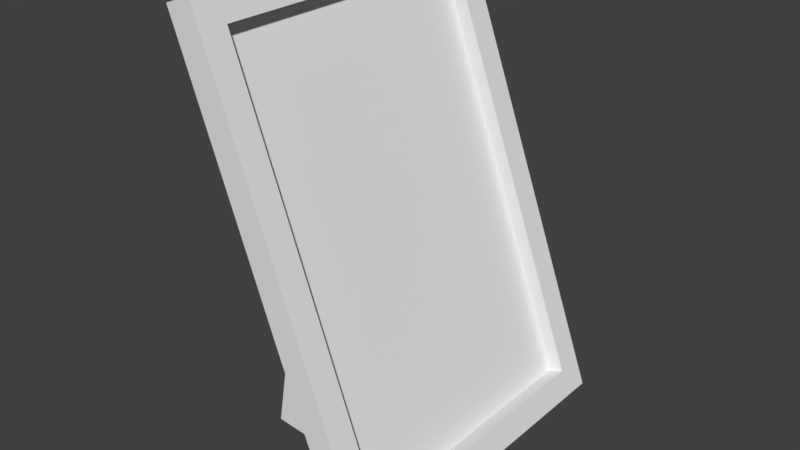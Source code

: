 # Source: Picture.blend  (saved by Blender 2.80.75; exported with 4.5.12 LTS)
import bpy
from mathutils import Matrix  # noqa: F401  (used for matrix-valued properties, if any)

bpy.ops.wm.read_factory_settings(use_empty=True)
scene = bpy.context.scene
scene.name = 'Scene'

# ---- collections
col_collection_1 = bpy.data.collections.new('Collection 1'); scene.collection.children.link(col_collection_1)

# ---- materials (node trees are filled in below, after node groups)
mat_image = bpy.data.materials.new('Image')
mat_image.alpha_threshold = 0.0
mat_image.use_transparent_shadow = False
mat_image.roughness = 0.5
mat_frame = bpy.data.materials.new('Frame')
mat_frame.alpha_threshold = 0.0
mat_frame.use_transparent_shadow = False
mat_frame.roughness = 0.5
mat_frame.line_color = (0.0, 0.0, 0.0, 1.0)
mat_stand = bpy.data.materials.new('Stand')
mat_stand.alpha_threshold = 0.0
mat_stand.use_transparent_shadow = False
mat_stand.roughness = 0.5

# ---- material node trees

# ---- world
world_world = bpy.data.worlds.new('World'); scene.world = world_world
world_world.color = (0.05088, 0.05088, 0.05088)
world_world.use_sun_shadow = False
world_world.sun_shadow_jitter_overblur = 0.0
world_world.cycles.sampling_method = 'MANUAL'

# ---- meshes
me_cube_001 = bpy.data.meshes.new('Cube.001')
me_cube_001.from_pydata([(0.171, -0.3231, -0.4123), (-0.1506, -0.3231, 0.4567), (0.171, 0.328, -0.4123), (-0.1506, 0.328, 0.4567), (0.2033, -0.2705, -0.3442), (-0.0818, -0.2705, 0.4261), (0.2033, 0.2753, -0.3442), (-0.0818, 0.2753, 0.4261), (-0.1001, 0.328, 0.4754), (0.2215, 0.328, -0.3936), (0.2215, -0.3231, -0.3936), (-0.1001, -0.3231, 0.4754), (-0.1102, 0.2753, 0.4156), (0.1749, 0.2753, -0.3547), (0.1749, -0.2705, -0.3547), (-0.1102, -0.2705, 0.4156), (-0.1869, -0.1149, -0.4222), (-0.07325, -0.1149, 0.2557), (-0.1869, 0.0973, -0.4222), (-0.07325, 0.0973, 0.2557), (-0.1129, -0.1149, -0.4293), (-0.02146, -0.1149, 0.1434), (-0.1129, 0.0973, -0.4293), (-0.02146, 0.0973, 0.1434)], [], [(0, 1, 3, 2), (2, 3, 8, 9), (5, 4, 14, 15), (10, 11, 1, 0), (2, 9, 10, 0), (8, 3, 1, 11), (7, 6, 9, 8), (6, 4, 10, 9), (5, 7, 8, 11), (4, 5, 11, 10), (13, 12, 15, 14), (4, 6, 13, 14), (7, 5, 15, 12), (6, 7, 12, 13), (16, 17, 19, 18), (18, 19, 23, 22), (22, 23, 21, 20), (20, 21, 17, 16), (18, 22, 20, 16), (23, 19, 17, 21)])
me_cube_001.polygons.foreach_set('material_index', [1, 1, 1, 1, 1, 1, 1, 1, 1, 1, 0, 1, 1, 1, 2, 2, 2, 2, 2, 2])
me_cube_001.materials.append(mat_image)
me_cube_001.materials.append(mat_frame)
me_cube_001.materials.append(mat_stand)
me_cube_001.use_remesh_preserve_volume = False
me_cube_001.use_remesh_preserve_attributes = False
me_cube_001.use_mirror_vertex_groups = False
me_cube_001.update()

# ---- objects
ob_cube = bpy.data.objects.new('Cube', me_cube_001)

# ---- transforms, parenting, visibility, modifiers, constraints
ob_cube.location = (0.007431, -0.002422, -0.01804)
ob_cube.lineart.crease_threshold = 0.0

# ---- collection membership
col_collection_1.objects.link(ob_cube)

# ---- scene / render settings (as saved in the file)
scene.frame_start = 1; scene.frame_end = 250; scene.frame_set(1)
scene.render.engine = 'BLENDER_EEVEE_NEXT'
scene.render.resolution_percentage = 50
scene.render.dither_intensity = 0.0
scene.cycles.use_denoising = False
scene.cycles.samples = 128
scene.cycles.sampling_pattern = 'TABULATED_SOBOL'
scene.cycles.light_sampling_threshold = 0.0
scene.cycles.use_adaptive_sampling = False
scene.cycles.use_light_tree = False
scene.cycles.blur_glossy = 0.0
scene.cycles.sample_clamp_indirect = 0.0
scene.view_settings.view_transform = 'Standard'
bpy.context.view_layer.update()

# ---- added for rendering (the .blend has no active camera and no usable light): camera, sun
cam_auto = bpy.data.cameras.new('AutoCamera')
cam_auto.lens = 50.0
cam_auto.sensor_width = 36.0
cam_auto.clip_end = 1000.0
ob_auto_camera = bpy.data.objects.new('AutoCamera', cam_auto)
scene.collection.objects.link(ob_auto_camera)
ob_auto_camera.location = (1.12313, -1.31804, 0.883731)
ob_auto_camera.rotation_euler = (1.09748, -7.21219e-08, 0.694738)
scene.camera = ob_auto_camera
light_auto_sun = bpy.data.lights.new('AutoSun', 'SUN')
light_auto_sun.energy = 3.0
light_auto_sun.angle = 0.0523599
ob_auto_sun = bpy.data.objects.new('AutoSun', light_auto_sun)
scene.collection.objects.link(ob_auto_sun)
ob_auto_sun.rotation_euler = (0.872665, 0.174533, 0.523599)
bpy.context.view_layer.update()
